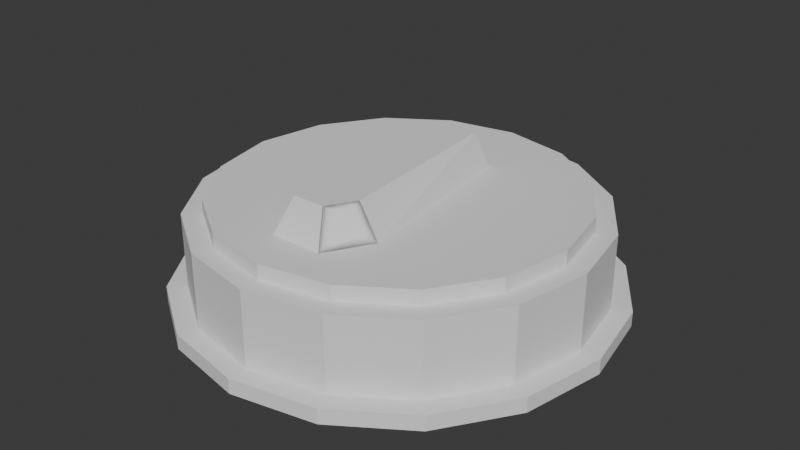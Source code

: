 # Source: dial.blend  (saved by Blender 4.3.34; exported with 4.5.12 LTS)
import bpy
from mathutils import Matrix  # noqa: F401  (used for matrix-valued properties, if any)

bpy.ops.wm.read_factory_settings(use_empty=True)
scene = bpy.context.scene
scene.name = 'Scene'

# ---- world
world_world = bpy.data.worlds.new('World'); scene.world = world_world
world_world.use_nodes = True; world_world.node_tree.nodes.clear()
_N = world_world.node_tree.nodes; _L = world_world.node_tree.links
n0 = _N.new('ShaderNodeOutputWorld'); n0.name = 'World Output'; n0.location = (300, 300)
n1 = _N.new('ShaderNodeBackground'); n1.name = 'Background'; n1.location = (10, 300)
n1.inputs[0].default_value = (0.05088, 0.05088, 0.05088, 1.0)
_L.new(n1.outputs[0], n0.inputs[0])
n0.is_active_output = True
world_world.color = (0.05088, 0.05088, 0.05088)
world_world.sun_shadow_jitter_overblur = 0.0

# ---- meshes
me_cylinder = bpy.data.meshes.new('Cylinder')
me_cylinder.from_pydata([(0.0, 0.1, -0.01823), (0.0, 0.1, 0.01939), (0.03827, 0.09239, -0.01823), (0.03827, 0.09239, 0.01939), (0.07071, 0.07071, -0.01823), (0.07071, 0.07071, 0.01939), (0.09239, 0.03827, -0.01823), (0.09239, 0.03827, 0.01939), (0.1, 0.0, -0.01823), (0.1, 0.0, 0.01939), (0.09239, -0.03827, -0.01823), (0.09239, -0.03827, 0.01939), (0.07071, -0.07071, -0.01823), (0.07071, -0.07071, 0.01939), (0.03827, -0.09239, -0.01823), (0.03827, -0.09239, 0.01939), (0.0, -0.1, -0.01823), (0.0, -0.1, 0.01939), (-0.03827, -0.09239, -0.01823), (-0.03827, -0.09239, 0.01939), (-0.07071, -0.07071, -0.01823), (-0.07071, -0.07071, 0.01939), (-0.09239, -0.03827, -0.01823), (-0.09239, -0.03827, 0.01939), (-0.1, 0.0, -0.01823), (-0.1, 0.0, 0.01939), (-0.09239, 0.03827, -0.01823), (-0.09239, 0.03827, 0.01939), (-0.07071, 0.07071, -0.01823), (-0.07071, 0.07071, 0.01939), (-0.03827, 0.09239, -0.01823), (-0.03827, 0.09239, 0.01939), (0.03444, 0.08315, 0.01939), (-1.164e-10, 0.09, 0.01939), (0.06364, 0.06364, 0.01939), (0.08315, 0.03444, 0.01939), (0.09, -1.164e-10, 0.01939), (0.08315, -0.03444, 0.01939), (0.06364, -0.06364, 0.01939), (0.03444, -0.08315, 0.01939), (-1.164e-10, -0.09, 0.01939), (-0.03444, -0.08315, 0.01939), (-0.06364, -0.06364, 0.01939), (-0.08315, -0.03444, 0.01939), (-0.09, -1.164e-10, 0.01939), (-0.08315, 0.03444, 0.01939), (-0.06364, 0.06364, 0.01939), (-0.03444, 0.08315, 0.01939), (1.15e-10, 0.1099, -0.01823), (0.04205, 0.1015, -0.01823), (0.07769, 0.07769, -0.01823), (0.1015, 0.04205, -0.01823), (0.1099, 1.164e-10, -0.01823), (0.1015, -0.04205, -0.01823), (0.07769, -0.07769, -0.01823), (0.04205, -0.1015, -0.01823), (1.15e-10, -0.1099, -0.01823), (-0.04205, -0.1015, -0.01823), (-0.07769, -0.07769, -0.01823), (-0.1015, -0.04205, -0.01823), (-0.1099, 1.164e-10, -0.01823), (-0.1015, 0.04205, -0.01823), (-0.07769, 0.07769, -0.01823), (-0.04205, 0.1015, -0.01823), (-1.27e-11, 0.1099, -0.02585), (0.04205, 0.1015, -0.02585), (0.07769, 0.07769, -0.02585), (0.1015, 0.04205, -0.02585), (0.1099, 1.164e-10, -0.02585), (0.1015, -0.04205, -0.02585), (0.07769, -0.07769, -0.02585), (0.04205, -0.1015, -0.02585), (-1.27e-11, -0.1099, -0.02585), (-0.04205, -0.1015, -0.02585), (-0.07769, -0.07769, -0.02585), (-0.1015, -0.04205, -0.02585), (-0.1099, 1.164e-10, -0.02585), (-0.1015, 0.04205, -0.02585), (-0.07769, 0.07769, -0.02585), (-0.04205, 0.1015, -0.02585)], [], [(0, 1, 3, 2), (2, 3, 5, 4), (4, 5, 7, 6), (6, 7, 9, 8), (8, 9, 11, 10), (10, 11, 13, 12), (12, 13, 15, 14), (14, 15, 17, 16), (16, 17, 19, 18), (18, 19, 21, 20), (20, 21, 23, 22), (22, 23, 25, 24), (24, 25, 27, 26), (26, 27, 29, 28), (21, 19, 41, 42), (28, 29, 31, 30), (30, 31, 1, 0), (4, 6, 51, 50), (31, 29, 46, 47), (7, 5, 34, 35), (17, 15, 39, 40), (3, 1, 33, 32), (27, 25, 44, 45), (13, 11, 37, 38), (23, 21, 42, 43), (1, 31, 47, 33), (9, 7, 35, 36), (19, 17, 40, 41), (29, 27, 45, 46), (5, 3, 32, 34), (15, 13, 38, 39), (25, 23, 43, 44), (11, 9, 36, 37), (58, 59, 75, 74), (14, 16, 56, 55), (0, 2, 49, 48), (24, 26, 61, 60), (10, 12, 54, 53), (20, 22, 59, 58), (30, 0, 48, 63), (6, 8, 52, 51), (16, 18, 57, 56), (26, 28, 62, 61), (2, 4, 50, 49), (12, 14, 55, 54), (22, 24, 60, 59), (8, 10, 53, 52), (18, 20, 58, 57), (28, 30, 63, 62), (64, 65, 66, 67, 68, 69, 70, 71, 72, 73, 74, 75, 76, 77, 78, 79), (51, 52, 68, 67), (59, 60, 76, 75), (52, 53, 69, 68), (60, 61, 77, 76), (53, 54, 70, 69), (61, 62, 78, 77), (54, 55, 71, 70), (62, 63, 79, 78), (55, 56, 72, 71), (48, 49, 65, 64), (63, 48, 64, 79), (56, 57, 73, 72), (49, 50, 66, 65), (57, 58, 74, 73), (50, 51, 67, 66)])
_uv = me_cylinder.uv_layers.new(name='UVMap')
_uv.uv.foreach_set('vector', [1.0, 0.5, 1.0, 1.0, 0.9375, 1.0, 0.9375, 0.5, 0.9375, 0.5, 0.9375, 1.0, 0.875, 1.0, 0.875, 0.5, 0.875, 0.5, 0.875, 1.0, 0.8125, 1.0, 0.8125, 0.5, 0.8125, 0.5, 0.8125, 1.0, 0.75, 1.0, 0.75, 0.5, 0.75, 0.5, 0.75, 1.0, 0.6875, 1.0, 0.6875, 0.5, 0.6875, 0.5, 0.6875, 1.0, 0.625, 1.0, 0.625, 0.5, 0.625, 0.5, 0.625, 1.0, 0.5625, 1.0, 0.5625, 0.5, 0.5625, 0.5, 0.5625, 1.0, 0.5, 1.0, 0.5, 0.5, 0.5, 0.5, 0.5, 1.0, 0.4375, 1.0, 0.4375, 0.5, 0.4375, 0.5, 0.4375, 1.0, 0.375, 1.0, 0.375, 0.5, 0.375, 0.5, 0.375, 1.0, 0.3125, 1.0, 0.3125, 0.5, 0.3125, 0.5, 0.3125, 1.0, 0.25, 1.0, 0.25, 0.5, 0.25, 0.5, 0.25, 1.0, 0.1875, 1.0, 0.1875, 0.5, 0.1875, 0.5, 0.1875, 1.0, 0.125, 1.0, 0.125, 0.5, 0.375, 1.0, 0.4375, 1.0, 0.4375, 1.0, 0.375, 1.0, 0.125, 0.5, 0.125, 1.0, 0.0625, 1.0, 0.0625, 0.5, 0.0625, 0.5, 0.0625, 1.0, 0.0, 1.0, 0.0, 0.5, 0.875, 0.5, 0.8125, 0.5, 0.8125, 0.5, 0.875, 0.5, 0.0625, 1.0, 0.125, 1.0, 0.125, 1.0, 0.0625, 1.0, 0.8125, 1.0, 0.875, 1.0, 0.875, 1.0, 0.8125, 1.0, 0.5, 1.0, 0.5625, 1.0, 0.5625, 1.0, 0.5, 1.0, 0.9375, 1.0, 1.0, 1.0, 1.0, 1.0, 0.9375, 1.0, 0.1875, 1.0, 0.25, 1.0, 0.25, 1.0, 0.1875, 1.0, 0.625, 1.0, 0.6875, 1.0, 0.6875, 1.0, 0.625, 1.0, 0.3125, 1.0, 0.375, 1.0, 0.375, 1.0, 0.3125, 1.0, 0.0, 1.0, 0.0625, 1.0, 0.0625, 1.0, 0.0, 1.0, 0.75, 1.0, 0.8125, 1.0, 0.8125, 1.0, 0.75, 1.0, 0.4375, 1.0, 0.5, 1.0, 0.5, 1.0, 0.4375, 1.0, 0.125, 1.0, 0.1875, 1.0, 0.1875, 1.0, 0.125, 1.0, 0.875, 1.0, 0.9375, 1.0, 0.9375, 1.0, 0.875, 1.0, 0.5625, 1.0, 0.625, 1.0, 0.625, 1.0, 0.5625, 1.0, 0.25, 1.0, 0.3125, 1.0, 0.3125, 1.0, 0.25, 1.0, 0.6875, 1.0, 0.75, 1.0, 0.75, 1.0, 0.6875, 1.0, 0.375, 0.5, 0.3125, 0.5, 0.3125, 0.5, 0.375, 0.5, 0.5625, 0.5, 0.5, 0.5, 0.5, 0.5, 0.5625, 0.5, 1.0, 0.5, 0.9375, 0.5, 0.9375, 0.5, 1.0, 0.5, 0.25, 0.5, 0.1875, 0.5, 0.1875, 0.5, 0.25, 0.5, 0.6875, 0.5, 0.625, 0.5, 0.625, 0.5, 0.6875, 0.5, 0.375, 0.5, 0.3125, 0.5, 0.3125, 0.5, 0.375, 0.5, 0.0625, 0.5, 0.0, 0.5, 0.0, 0.5, 0.0625, 0.5, 0.8125, 0.5, 0.75, 0.5, 0.75, 0.5, 0.8125, 0.5, 0.5, 0.5, 0.4375, 0.5, 0.4375, 0.5, 0.5, 0.5, 0.1875, 0.5, 0.125, 0.5, 0.125, 0.5, 0.1875, 0.5, 0.9375, 0.5, 0.875, 0.5, 0.875, 0.5, 0.9375, 0.5, 0.625, 0.5, 0.5625, 0.5, 0.5625, 0.5, 0.625, 0.5, 0.3125, 0.5, 0.25, 0.5, 0.25, 0.5, 0.3125, 0.5, 0.75, 0.5, 0.6875, 0.5, 0.6875, 0.5, 0.75, 0.5, 0.4375, 0.5, 0.375, 0.5, 0.375, 0.5, 0.4375, 0.5, 0.125, 0.5, 0.0625, 0.5, 0.0625, 0.5, 0.125, 0.5, 0.75, 0.49, 0.8418, 0.4717, 0.9197, 0.4197, 0.9717, 0.3418, 0.99, 0.25, 0.9717, 0.1582, 0.9197, 0.08029, 0.8418, 0.02827, 0.75, 0.01, 0.6582, 0.02827, 0.5803, 0.08029, 0.5283, 0.1582, 0.51, 0.25, 0.5283, 0.3418, 0.5803, 0.4197, 0.6582, 0.4717, 0.8125, 0.5, 0.75, 0.5, 0.75, 0.5, 0.8125, 0.5, 0.3125, 0.5, 0.25, 0.5, 0.25, 0.5, 0.3125, 0.5, 0.75, 0.5, 0.6875, 0.5, 0.6875, 0.5, 0.75, 0.5, 0.25, 0.5, 0.1875, 0.5, 0.1875, 0.5, 0.25, 0.5, 0.6875, 0.5, 0.625, 0.5, 0.625, 0.5, 0.6875, 0.5, 0.1875, 0.5, 0.125, 0.5, 0.125, 0.5, 0.1875, 0.5, 0.625, 0.5, 0.5625, 0.5, 0.5625, 0.5, 0.625, 0.5, 0.125, 0.5, 0.0625, 0.5, 0.0625, 0.5, 0.125, 0.5, 0.5625, 0.5, 0.5, 0.5, 0.5, 0.5, 0.5625, 0.5, 1.0, 0.5, 0.9375, 0.5, 0.9375, 0.5, 1.0, 0.5, 0.0625, 0.5, 0.0, 0.5, 0.0, 0.5, 0.0625, 0.5, 0.5, 0.5, 0.4375, 0.5, 0.4375, 0.5, 0.5, 0.5, 0.9375, 0.5, 0.875, 0.5, 0.875, 0.5, 0.9375, 0.5, 0.4375, 0.5, 0.375, 0.5, 0.375, 0.5, 0.4375, 0.5, 0.875, 0.5, 0.8125, 0.5, 0.8125, 0.5, 0.875, 0.5])
me_cylinder.update()
me_cylinder_001 = bpy.data.meshes.new('Cylinder.001')
me_cylinder_001.from_pydata([(7.435e-09, 0.05688, 0.02674), (-0.0151, 0.04817, 0.02674), (0.0151, 0.04817, 0.02674), (0.00933, 0.04484, 0.04393), (2.997e-09, 0.05022, 0.04393), (-0.00933, 0.04484, 0.04393), (0.02618, -0.04545, 0.02688), (-0.02618, -0.04545, 0.02688), (-0.01618, -0.04545, 0.04374), (-0.01309, -0.06812, 0.02688), (0.01309, -0.06812, 0.02688), (-0.00809, -0.05946, 0.04374), (0.00809, -0.05946, 0.04374), (0.01618, -0.04545, 0.04374)], [], [(5, 1, 0, 2, 3, 4), (0, 4, 3, 2), (1, 5, 4, 0), (9, 11, 8, 7), (10, 12, 11, 9), (6, 10, 9, 7, 8, 11, 12, 13), (6, 13, 12, 10), (4, 5, 8, 11, 12, 13, 3), (3, 13, 6, 2), (8, 5, 1, 7)])
_uv = me_cylinder_001.uv_layers.new(name='UVMap')
_uv.uv.foreach_set('vector', [0.8333, 0.8, 0.8333, 0.6, 0.6667, 0.6, 0.5, 0.6, 0.5, 0.8, 0.6667, 0.8, 0.6667, 0.6, 0.6667, 0.8, 0.5, 0.8, 0.5, 0.6, 0.8333, 0.6, 0.8333, 0.8, 0.6667, 0.8, 0.6667, 0.6, 0.1667, 0.6, 0.1667, 0.8, 0.0, 0.8, 0.0, 0.6, 0.3333, 0.6, 0.3333, 0.8, 0.1667, 0.8, 0.1667, 0.6, 0.5, 0.6, 0.3333, 0.6, 0.1667, 0.6, 1.0, 0.6, 0.0, 0.8, 0.1667, 0.8, 0.3333, 0.8, 0.5, 0.8, 0.5, 0.6, 0.5, 0.8, 0.3333, 0.8, 0.3333, 0.6, 0.0, 0.0, 0.0, 0.0, 0.0, 0.0, 0.0, 0.0, 0.0, 0.0, 0.0, 0.0, 0.0, 0.0, 0.0, 0.0, 0.0, 0.0, 0.0, 0.0, 0.0, 0.0, 0.0, 0.0, 0.0, 0.0, 0.0, 0.0, 0.0, 0.0])
me_cylinder_001.update()
me_cylinder_002 = bpy.data.meshes.new('Cylinder.002')
me_cylinder_002.from_pydata([(0.03444, 0.08315, 0.01939), (-1.164e-10, 0.09, 0.01939), (0.06364, 0.06364, 0.01939), (0.08315, 0.03444, 0.01939), (0.09, -1.164e-10, 0.01939), (0.08315, -0.03444, 0.01939), (0.06364, -0.06364, 0.01939), (0.03444, -0.08315, 0.01939), (-1.164e-10, -0.09, 0.01939), (-0.03444, -0.08315, 0.01939), (-0.06364, -0.06364, 0.01939), (-0.08315, -0.03444, 0.01939), (-0.09, -1.164e-10, 0.01939), (-0.08315, 0.03444, 0.01939), (-0.06364, 0.06364, 0.01939), (-0.03444, 0.08315, 0.01939), (0.03444, 0.08315, 0.02694), (-1.164e-10, 0.09, 0.02694), (0.06364, 0.06364, 0.02694), (0.08315, 0.03444, 0.02694), (0.09, -1.164e-10, 0.02694), (0.08315, -0.03444, 0.02694), (0.06364, -0.06364, 0.02694), (0.03444, -0.08315, 0.02694), (-1.164e-10, -0.09, 0.02694), (-0.03444, -0.08315, 0.02694), (-0.06364, -0.06364, 0.02694), (-0.08315, -0.03444, 0.02694), (-0.09, -1.164e-10, 0.02694), (-0.08315, 0.03444, 0.02694), (-0.06364, 0.06364, 0.02694), (-0.03444, 0.08315, 0.02694)], [], [(12, 11, 27, 28), (16, 17, 31, 30, 29, 28, 27, 26, 25, 24, 23, 22, 21, 20, 19, 18), (5, 4, 20, 21), (13, 12, 28, 29), (6, 5, 21, 22), (14, 13, 29, 30), (7, 6, 22, 23), (15, 14, 30, 31), (8, 7, 23, 24), (0, 1, 17, 16), (1, 15, 31, 17), (9, 8, 24, 25), (2, 0, 16, 18), (10, 9, 25, 26), (3, 2, 18, 19), (11, 10, 26, 27), (4, 3, 19, 20)])
_uv = me_cylinder_002.uv_layers.new(name='UVMap')
_uv.uv.foreach_set('vector', [0.25, 1.0, 0.3125, 1.0, 0.3125, 1.0, 0.25, 1.0, 0.3418, 0.4717, 0.25, 0.49, 0.1582, 0.4717, 0.08029, 0.4197, 0.02827, 0.3418, 0.01, 0.25, 0.02827, 0.1582, 0.08029, 0.08029, 0.1582, 0.02827, 0.25, 0.01, 0.3418, 0.02827, 0.4197, 0.08029, 0.4717, 0.1582, 0.49, 0.25, 0.4717, 0.3418, 0.4197, 0.4197, 0.6875, 1.0, 0.75, 1.0, 0.75, 1.0, 0.6875, 1.0, 0.1875, 1.0, 0.25, 1.0, 0.25, 1.0, 0.1875, 1.0, 0.625, 1.0, 0.6875, 1.0, 0.6875, 1.0, 0.625, 1.0, 0.125, 1.0, 0.1875, 1.0, 0.1875, 1.0, 0.125, 1.0, 0.5625, 1.0, 0.625, 1.0, 0.625, 1.0, 0.5625, 1.0, 0.0625, 1.0, 0.125, 1.0, 0.125, 1.0, 0.0625, 1.0, 0.5, 1.0, 0.5625, 1.0, 0.5625, 1.0, 0.5, 1.0, 0.9375, 1.0, 1.0, 1.0, 1.0, 1.0, 0.9375, 1.0, 0.0, 1.0, 0.0625, 1.0, 0.0625, 1.0, 0.0, 1.0, 0.4375, 1.0, 0.5, 1.0, 0.5, 1.0, 0.4375, 1.0, 0.875, 1.0, 0.9375, 1.0, 0.9375, 1.0, 0.875, 1.0, 0.375, 1.0, 0.4375, 1.0, 0.4375, 1.0, 0.375, 1.0, 0.8125, 1.0, 0.875, 1.0, 0.875, 1.0, 0.8125, 1.0, 0.3125, 1.0, 0.375, 1.0, 0.375, 1.0, 0.3125, 1.0, 0.75, 1.0, 0.8125, 1.0, 0.8125, 1.0, 0.75, 1.0])
me_cylinder_002.update()

# ---- objects
ob_base = bpy.data.objects.new('Base', me_cylinder)
ob_dial = bpy.data.objects.new('Dial', me_cylinder_001)
ob_topbase = bpy.data.objects.new('TopBase', me_cylinder_002)

# ---- transforms, parenting, visibility, modifiers, constraints
ob_base.location = (0.0, 0.0, 0.02514)
ob_dial.location = (0.0, 0.0, 0.02514)
ob_topbase.location = (0.0, 0.0, 0.02514)

# ---- collection membership
scene.collection.objects.link(ob_base)
scene.collection.objects.link(ob_dial)
scene.collection.objects.link(ob_topbase)

# ---- scene / render settings (as saved in the file)
scene.frame_start = 1; scene.frame_end = 250; scene.frame_set(1)
scene.render.engine = 'BLENDER_EEVEE_NEXT'
bpy.context.view_layer.update()

# ---- added for rendering (the .blend has no active camera and no usable light): camera, sun
cam_auto = bpy.data.cameras.new('AutoCamera')
cam_auto.lens = 50.0
cam_auto.sensor_width = 36.0
cam_auto.clip_end = 1000.0
ob_auto_camera = bpy.data.objects.new('AutoCamera', cam_auto)
scene.collection.objects.link(ob_auto_camera)
ob_auto_camera.location = (0.294699, -0.353638, 0.269943)
ob_auto_camera.rotation_euler = (1.09748, -7.21219e-08, 0.694738)
scene.camera = ob_auto_camera
light_auto_sun = bpy.data.lights.new('AutoSun', 'SUN')
light_auto_sun.energy = 3.0
light_auto_sun.angle = 0.0523599
ob_auto_sun = bpy.data.objects.new('AutoSun', light_auto_sun)
scene.collection.objects.link(ob_auto_sun)
ob_auto_sun.rotation_euler = (0.872665, 0.174533, 0.523599)
bpy.context.view_layer.update()
